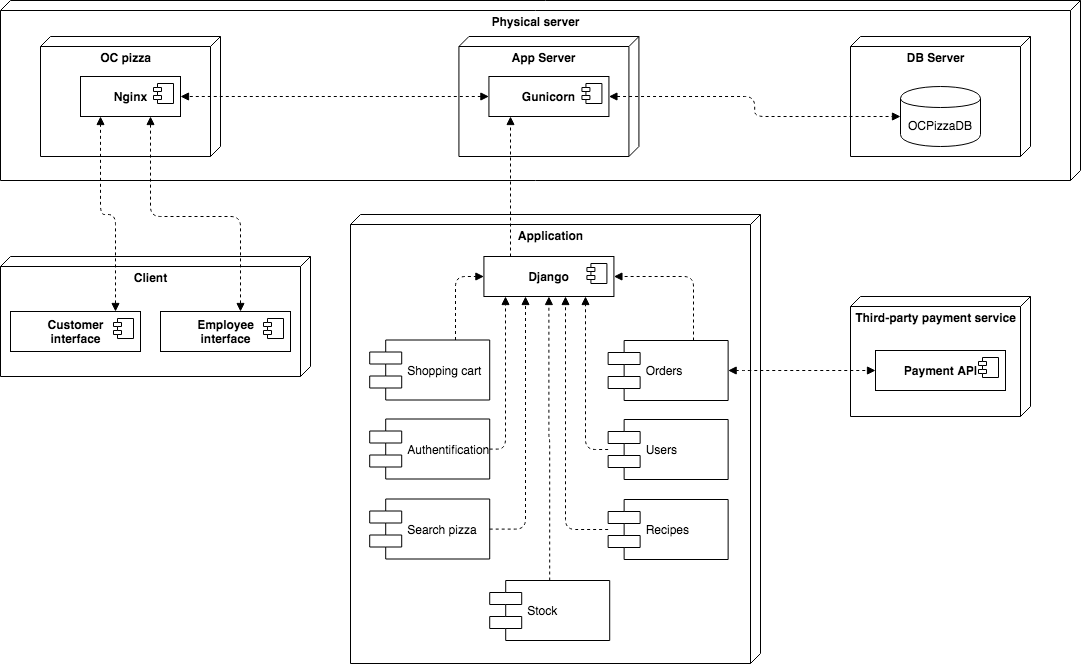

The diagram above was exported from draw.io. Its source (the exported page's mxGraphModel, read from the mxfile embedded in the PNG):
<mxGraphModel dx="1544" dy="1040" grid="1" gridSize="10" guides="1" tooltips="1" connect="1" arrows="1" fold="1" page="1" pageScale="1" pageWidth="1169" pageHeight="827" math="0" shadow="0">
  <root>
    <mxCell id="cQ80Ft_s_yNlr87dk4mm-0" />
    <mxCell id="cQ80Ft_s_yNlr87dk4mm-1" parent="cQ80Ft_s_yNlr87dk4mm-0" />
    <mxCell id="owa1RKYu-cgD2PGxhWta-0" value="&lt;b&gt;Application&lt;/b&gt;" style="verticalAlign=top;align=center;spacingTop=8;spacingLeft=2;spacingRight=12;shape=cube;size=10;direction=south;fontStyle=0;html=1;" vertex="1" parent="cQ80Ft_s_yNlr87dk4mm-1">
      <mxGeometry x="390" y="234" width="410" height="449" as="geometry" />
    </mxCell>
    <mxCell id="uL9bK4HHTRj-VYJdV2X8-22" value="&lt;b&gt;Physical server&lt;/b&gt;" style="verticalAlign=top;align=center;spacingTop=8;spacingLeft=2;spacingRight=12;shape=cube;size=10;direction=south;fontStyle=0;html=1;" parent="cQ80Ft_s_yNlr87dk4mm-1" vertex="1">
      <mxGeometry x="40" y="20" width="1080" height="180" as="geometry" />
    </mxCell>
    <mxCell id="cQ80Ft_s_yNlr87dk4mm-3" value="&lt;b&gt;DB Server&lt;/b&gt;" style="verticalAlign=top;align=center;spacingTop=8;spacingLeft=2;spacingRight=12;shape=cube;size=10;direction=south;fontStyle=0;html=1;" parent="cQ80Ft_s_yNlr87dk4mm-1" vertex="1">
      <mxGeometry x="890" y="56" width="180" height="120" as="geometry" />
    </mxCell>
    <mxCell id="cQ80Ft_s_yNlr87dk4mm-2" value="&lt;b&gt;App Server&lt;/b&gt;" style="verticalAlign=top;align=center;spacingTop=8;spacingLeft=2;spacingRight=12;shape=cube;size=10;direction=south;fontStyle=0;html=1;" parent="cQ80Ft_s_yNlr87dk4mm-1" vertex="1">
      <mxGeometry x="498.43" y="56" width="180" height="120" as="geometry" />
    </mxCell>
    <mxCell id="cQ80Ft_s_yNlr87dk4mm-4" value="&lt;b&gt;OC pizza&lt;/b&gt;" style="verticalAlign=top;align=center;spacingTop=8;spacingLeft=2;spacingRight=12;shape=cube;size=10;direction=south;fontStyle=0;html=1;" parent="cQ80Ft_s_yNlr87dk4mm-1" vertex="1">
      <mxGeometry x="80" y="56" width="180" height="120" as="geometry" />
    </mxCell>
    <mxCell id="uL9bK4HHTRj-VYJdV2X8-12" value="&lt;b&gt;Client&lt;/b&gt;" style="verticalAlign=top;align=center;spacingTop=8;spacingLeft=2;spacingRight=12;shape=cube;size=10;direction=south;fontStyle=0;html=1;" parent="cQ80Ft_s_yNlr87dk4mm-1" vertex="1">
      <mxGeometry x="40" y="276" width="310" height="120" as="geometry" />
    </mxCell>
    <mxCell id="cQ80Ft_s_yNlr87dk4mm-11" style="edgeStyle=orthogonalEdgeStyle;rounded=1;orthogonalLoop=1;jettySize=auto;html=1;startFill=1;endArrow=block;endFill=1;startArrow=block;dashed=1;" parent="cQ80Ft_s_yNlr87dk4mm-1" source="uL9bK4HHTRj-VYJdV2X8-4" target="cQ80Ft_s_yNlr87dk4mm-5" edge="1">
      <mxGeometry relative="1" as="geometry">
        <Array as="points" />
      </mxGeometry>
    </mxCell>
    <mxCell id="cQ80Ft_s_yNlr87dk4mm-12" style="rounded=0;orthogonalLoop=1;jettySize=auto;html=1;startFill=1;endArrow=block;endFill=1;dashed=1;startArrow=block;" parent="cQ80Ft_s_yNlr87dk4mm-1" source="uL9bK4HHTRj-VYJdV2X8-4" target="uL9bK4HHTRj-VYJdV2X8-13" edge="1">
      <mxGeometry relative="1" as="geometry">
        <mxPoint x="498" y="116" as="sourcePoint" />
      </mxGeometry>
    </mxCell>
    <mxCell id="cQ80Ft_s_yNlr87dk4mm-5" value="OCPizzaDB" style="shape=cylinder;whiteSpace=wrap;html=1;boundedLbl=1;backgroundOutline=1;align=center;" parent="cQ80Ft_s_yNlr87dk4mm-1" vertex="1">
      <mxGeometry x="940" y="106" width="80" height="60" as="geometry" />
    </mxCell>
    <mxCell id="uL9bK4HHTRj-VYJdV2X8-2" style="rounded=1;orthogonalLoop=1;jettySize=auto;html=1;dashed=1;startArrow=block;startFill=1;endArrow=block;endFill=1;edgeStyle=orthogonalEdgeStyle;strokeWidth=1;" parent="cQ80Ft_s_yNlr87dk4mm-1" source="uL9bK4HHTRj-VYJdV2X8-15" target="uL9bK4HHTRj-VYJdV2X8-13" edge="1">
      <mxGeometry relative="1" as="geometry">
        <mxPoint x="100" y="255.9999999999999" as="sourcePoint" />
        <Array as="points">
          <mxPoint x="155" y="234" />
          <mxPoint x="140" y="234" />
        </Array>
      </mxGeometry>
    </mxCell>
    <mxCell id="uL9bK4HHTRj-VYJdV2X8-3" style="orthogonalLoop=1;jettySize=auto;html=1;dashed=1;startArrow=block;startFill=1;endArrow=block;endFill=1;edgeStyle=orthogonalEdgeStyle;rounded=1;" parent="cQ80Ft_s_yNlr87dk4mm-1" source="uL9bK4HHTRj-VYJdV2X8-17" target="uL9bK4HHTRj-VYJdV2X8-13" edge="1">
      <mxGeometry relative="1" as="geometry">
        <mxPoint x="231.76470588235293" y="255.9999999999999" as="sourcePoint" />
        <mxPoint x="150" y="186" as="targetPoint" />
        <Array as="points">
          <mxPoint x="280" y="236" />
          <mxPoint x="190" y="236" />
        </Array>
      </mxGeometry>
    </mxCell>
    <mxCell id="uL9bK4HHTRj-VYJdV2X8-4" value="&lt;b&gt;Gunicorn&lt;/b&gt;" style="html=1;" parent="cQ80Ft_s_yNlr87dk4mm-1" vertex="1">
      <mxGeometry x="528.43" y="96" width="120" height="40" as="geometry" />
    </mxCell>
    <mxCell id="uL9bK4HHTRj-VYJdV2X8-5" value="" style="shape=component;jettyWidth=8;jettyHeight=4;" parent="uL9bK4HHTRj-VYJdV2X8-4" vertex="1">
      <mxGeometry x="1" width="20" height="20" relative="1" as="geometry">
        <mxPoint x="-27" y="7" as="offset" />
      </mxGeometry>
    </mxCell>
    <mxCell id="uL9bK4HHTRj-VYJdV2X8-13" value="&lt;b&gt;Nginx&lt;/b&gt;" style="html=1;" parent="cQ80Ft_s_yNlr87dk4mm-1" vertex="1">
      <mxGeometry x="120" y="96" width="100" height="40" as="geometry" />
    </mxCell>
    <mxCell id="uL9bK4HHTRj-VYJdV2X8-14" value="" style="shape=component;jettyWidth=8;jettyHeight=4;" parent="uL9bK4HHTRj-VYJdV2X8-13" vertex="1">
      <mxGeometry x="1" width="20" height="20" relative="1" as="geometry">
        <mxPoint x="-27" y="7" as="offset" />
      </mxGeometry>
    </mxCell>
    <mxCell id="uL9bK4HHTRj-VYJdV2X8-15" value="&lt;b&gt;Customer&lt;br&gt;interface&lt;br&gt;&lt;/b&gt;" style="html=1;" parent="cQ80Ft_s_yNlr87dk4mm-1" vertex="1">
      <mxGeometry x="50" y="331" width="130" height="40" as="geometry" />
    </mxCell>
    <mxCell id="uL9bK4HHTRj-VYJdV2X8-16" value="" style="shape=component;jettyWidth=8;jettyHeight=4;" parent="uL9bK4HHTRj-VYJdV2X8-15" vertex="1">
      <mxGeometry x="1" width="20" height="20" relative="1" as="geometry">
        <mxPoint x="-27" y="7" as="offset" />
      </mxGeometry>
    </mxCell>
    <mxCell id="uL9bK4HHTRj-VYJdV2X8-17" value="&lt;b&gt;Employee&lt;br&gt;interface&lt;br&gt;&lt;/b&gt;" style="html=1;" parent="cQ80Ft_s_yNlr87dk4mm-1" vertex="1">
      <mxGeometry x="200" y="331" width="130" height="40" as="geometry" />
    </mxCell>
    <mxCell id="uL9bK4HHTRj-VYJdV2X8-18" value="" style="shape=component;jettyWidth=8;jettyHeight=4;" parent="uL9bK4HHTRj-VYJdV2X8-17" vertex="1">
      <mxGeometry x="1" width="20" height="20" relative="1" as="geometry">
        <mxPoint x="-27" y="7" as="offset" />
      </mxGeometry>
    </mxCell>
    <mxCell id="uL9bK4HHTRj-VYJdV2X8-19" value="&lt;b&gt;Django&lt;br&gt;&lt;/b&gt;" style="html=1;" parent="cQ80Ft_s_yNlr87dk4mm-1" vertex="1">
      <mxGeometry x="523.4200000000001" y="276" width="130" height="40" as="geometry" />
    </mxCell>
    <mxCell id="uL9bK4HHTRj-VYJdV2X8-20" value="" style="shape=component;jettyWidth=8;jettyHeight=4;" parent="uL9bK4HHTRj-VYJdV2X8-19" vertex="1">
      <mxGeometry x="1" width="20" height="20" relative="1" as="geometry">
        <mxPoint x="-27" y="7" as="offset" />
      </mxGeometry>
    </mxCell>
    <mxCell id="uL9bK4HHTRj-VYJdV2X8-21" style="orthogonalLoop=1;jettySize=auto;html=1;dashed=1;startArrow=none;startFill=0;endArrow=block;endFill=1;edgeStyle=orthogonalEdgeStyle;rounded=1;" parent="cQ80Ft_s_yNlr87dk4mm-1" source="uL9bK4HHTRj-VYJdV2X8-19" target="uL9bK4HHTRj-VYJdV2X8-4" edge="1">
      <mxGeometry relative="1" as="geometry">
        <mxPoint x="290" y="341" as="sourcePoint" />
        <mxPoint x="200" y="146" as="targetPoint" />
        <Array as="points">
          <mxPoint x="550" y="210" />
          <mxPoint x="550" y="210" />
        </Array>
      </mxGeometry>
    </mxCell>
    <mxCell id="3ZFwHbRbrrnNluD-Kqg3-1" value="&lt;b&gt;Third-party payment service&lt;/b&gt;" style="verticalAlign=top;align=center;spacingTop=8;spacingLeft=2;spacingRight=12;shape=cube;size=10;direction=south;fontStyle=0;html=1;" parent="cQ80Ft_s_yNlr87dk4mm-1" vertex="1">
      <mxGeometry x="890" y="316" width="180" height="120" as="geometry" />
    </mxCell>
    <mxCell id="BMvN6IDVPYctOSR8r5fx-0" value="&lt;b&gt;Payment API&lt;br&gt;&lt;/b&gt;" style="html=1;" parent="cQ80Ft_s_yNlr87dk4mm-1" vertex="1">
      <mxGeometry x="915" y="370" width="130" height="40" as="geometry" />
    </mxCell>
    <mxCell id="BMvN6IDVPYctOSR8r5fx-1" value="" style="shape=component;jettyWidth=8;jettyHeight=4;" parent="BMvN6IDVPYctOSR8r5fx-0" vertex="1">
      <mxGeometry x="1" width="20" height="20" relative="1" as="geometry">
        <mxPoint x="-27" y="7" as="offset" />
      </mxGeometry>
    </mxCell>
    <mxCell id="JpCbWNF0E7z8XeUPwUYT-0" value="Stock" style="shape=component;align=left;spacingLeft=36;" parent="cQ80Ft_s_yNlr87dk4mm-1" vertex="1">
      <mxGeometry x="529.21" y="600" width="120" height="60" as="geometry" />
    </mxCell>
    <mxCell id="JpCbWNF0E7z8XeUPwUYT-1" value="Search pizza" style="shape=component;align=left;spacingLeft=36;" parent="cQ80Ft_s_yNlr87dk4mm-1" vertex="1">
      <mxGeometry x="409.21000000000004" y="518.5" width="120" height="60" as="geometry" />
    </mxCell>
    <mxCell id="JpCbWNF0E7z8XeUPwUYT-2" value="Authentification" style="shape=component;align=left;spacingLeft=36;treeFolding=0;treeMoving=0;resizeWidth=0;shadow=0;" parent="cQ80Ft_s_yNlr87dk4mm-1" vertex="1">
      <mxGeometry x="409.21000000000004" y="438.5" width="120" height="60" as="geometry" />
    </mxCell>
    <mxCell id="JpCbWNF0E7z8XeUPwUYT-3" value="Shopping cart" style="shape=component;align=left;spacingLeft=36;" parent="cQ80Ft_s_yNlr87dk4mm-1" vertex="1">
      <mxGeometry x="409.21000000000004" y="359.5" width="120" height="60" as="geometry" />
    </mxCell>
    <mxCell id="JpCbWNF0E7z8XeUPwUYT-4" value="Orders" style="shape=component;align=left;spacingLeft=36;" parent="cQ80Ft_s_yNlr87dk4mm-1" vertex="1">
      <mxGeometry x="647.64" y="360" width="120" height="60" as="geometry" />
    </mxCell>
    <mxCell id="JpCbWNF0E7z8XeUPwUYT-5" value="Users" style="shape=component;align=left;spacingLeft=36;" parent="cQ80Ft_s_yNlr87dk4mm-1" vertex="1">
      <mxGeometry x="647.64" y="439" width="120" height="60" as="geometry" />
    </mxCell>
    <mxCell id="JpCbWNF0E7z8XeUPwUYT-6" value="Recipes" style="shape=component;align=left;spacingLeft=36;" parent="cQ80Ft_s_yNlr87dk4mm-1" vertex="1">
      <mxGeometry x="647.64" y="519" width="120" height="60" as="geometry" />
    </mxCell>
    <mxCell id="JpCbWNF0E7z8XeUPwUYT-42" style="orthogonalLoop=1;jettySize=auto;html=1;dashed=1;startArrow=none;startFill=0;endArrow=block;endFill=1;edgeStyle=orthogonalEdgeStyle;rounded=1;" parent="cQ80Ft_s_yNlr87dk4mm-1" source="JpCbWNF0E7z8XeUPwUYT-3" target="uL9bK4HHTRj-VYJdV2X8-19" edge="1">
      <mxGeometry relative="1" as="geometry">
        <mxPoint x="592.99" y="286" as="sourcePoint" />
        <mxPoint x="592.99" y="186" as="targetPoint" />
        <Array as="points">
          <mxPoint x="494.99" y="296" />
        </Array>
      </mxGeometry>
    </mxCell>
    <mxCell id="JpCbWNF0E7z8XeUPwUYT-43" style="orthogonalLoop=1;jettySize=auto;html=1;dashed=1;startArrow=none;startFill=0;endArrow=block;endFill=1;edgeStyle=orthogonalEdgeStyle;rounded=1;" parent="cQ80Ft_s_yNlr87dk4mm-1" source="JpCbWNF0E7z8XeUPwUYT-4" target="uL9bK4HHTRj-VYJdV2X8-19" edge="1">
      <mxGeometry relative="1" as="geometry">
        <mxPoint x="602.99" y="296" as="sourcePoint" />
        <mxPoint x="602.99" y="196" as="targetPoint" />
        <Array as="points">
          <mxPoint x="732.99" y="296" />
        </Array>
      </mxGeometry>
    </mxCell>
    <mxCell id="JpCbWNF0E7z8XeUPwUYT-44" style="orthogonalLoop=1;jettySize=auto;html=1;dashed=1;startArrow=none;startFill=0;endArrow=block;endFill=1;edgeStyle=orthogonalEdgeStyle;rounded=1;" parent="cQ80Ft_s_yNlr87dk4mm-1" source="JpCbWNF0E7z8XeUPwUYT-2" target="uL9bK4HHTRj-VYJdV2X8-19" edge="1">
      <mxGeometry relative="1" as="geometry">
        <mxPoint x="504.99" y="369.5" as="sourcePoint" />
        <mxPoint x="533.4200000000001" y="306" as="targetPoint" />
        <Array as="points">
          <mxPoint x="544.99" y="469" />
        </Array>
      </mxGeometry>
    </mxCell>
    <mxCell id="JpCbWNF0E7z8XeUPwUYT-45" style="orthogonalLoop=1;jettySize=auto;html=1;dashed=1;startArrow=none;startFill=0;endArrow=block;endFill=1;edgeStyle=orthogonalEdgeStyle;rounded=1;" parent="cQ80Ft_s_yNlr87dk4mm-1" source="JpCbWNF0E7z8XeUPwUYT-5" target="uL9bK4HHTRj-VYJdV2X8-19" edge="1">
      <mxGeometry relative="1" as="geometry">
        <mxPoint x="539.21" y="478.5" as="sourcePoint" />
        <mxPoint x="564.99" y="326" as="targetPoint" />
        <Array as="points">
          <mxPoint x="624.99" y="469" />
        </Array>
      </mxGeometry>
    </mxCell>
    <mxCell id="JpCbWNF0E7z8XeUPwUYT-46" style="orthogonalLoop=1;jettySize=auto;html=1;dashed=1;startArrow=none;startFill=0;endArrow=block;endFill=1;edgeStyle=orthogonalEdgeStyle;rounded=1;" parent="cQ80Ft_s_yNlr87dk4mm-1" source="JpCbWNF0E7z8XeUPwUYT-1" target="uL9bK4HHTRj-VYJdV2X8-19" edge="1">
      <mxGeometry relative="1" as="geometry">
        <mxPoint x="539.21" y="478.5" as="sourcePoint" />
        <mxPoint x="554.99" y="326" as="targetPoint" />
        <Array as="points">
          <mxPoint x="564.99" y="549" />
        </Array>
      </mxGeometry>
    </mxCell>
    <mxCell id="JpCbWNF0E7z8XeUPwUYT-47" style="orthogonalLoop=1;jettySize=auto;html=1;dashed=1;startArrow=none;startFill=0;endArrow=block;endFill=1;edgeStyle=orthogonalEdgeStyle;rounded=1;" parent="cQ80Ft_s_yNlr87dk4mm-1" source="JpCbWNF0E7z8XeUPwUYT-6" target="uL9bK4HHTRj-VYJdV2X8-19" edge="1">
      <mxGeometry relative="1" as="geometry">
        <mxPoint x="539.21" y="558.5" as="sourcePoint" />
        <mxPoint x="574.99" y="326" as="targetPoint" />
        <Array as="points">
          <mxPoint x="604.99" y="549" />
        </Array>
      </mxGeometry>
    </mxCell>
    <mxCell id="JpCbWNF0E7z8XeUPwUYT-48" style="orthogonalLoop=1;jettySize=auto;html=1;dashed=1;startArrow=none;startFill=0;endArrow=block;endFill=1;edgeStyle=orthogonalEdgeStyle;rounded=1;" parent="cQ80Ft_s_yNlr87dk4mm-1" source="JpCbWNF0E7z8XeUPwUYT-0" target="uL9bK4HHTRj-VYJdV2X8-19" edge="1">
      <mxGeometry relative="1" as="geometry">
        <mxPoint x="592.99" y="286" as="sourcePoint" />
        <mxPoint x="592.99" y="186" as="targetPoint" />
        <Array as="points" />
      </mxGeometry>
    </mxCell>
    <mxCell id="ZZySkovOm45Sm8nbxT4z-0" style="edgeStyle=orthogonalEdgeStyle;rounded=1;orthogonalLoop=1;jettySize=auto;html=1;startFill=1;endArrow=block;endFill=1;startArrow=block;dashed=1;" parent="cQ80Ft_s_yNlr87dk4mm-1" source="JpCbWNF0E7z8XeUPwUYT-4" target="BMvN6IDVPYctOSR8r5fx-0" edge="1">
      <mxGeometry relative="1" as="geometry">
        <Array as="points">
          <mxPoint x="780" y="390" />
          <mxPoint x="780" y="390" />
        </Array>
        <mxPoint x="658.4299999999998" y="126" as="sourcePoint" />
        <mxPoint x="950" y="146" as="targetPoint" />
      </mxGeometry>
    </mxCell>
  </root>
</mxGraphModel>